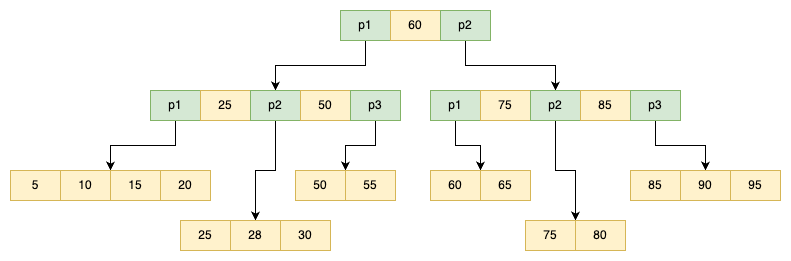

The diagram above was exported from draw.io. Its source (the exported page's mxGraphModel, read from the mxfile embedded in the PNG):
<mxGraphModel dx="1830" dy="1534" grid="1" gridSize="10" guides="1" tooltips="1" connect="1" arrows="1" fold="1" page="1" pageScale="1" pageWidth="850" pageHeight="1100" math="0" shadow="0">
  <root>
    <mxCell id="0" />
    <mxCell id="1" parent="0" />
    <mxCell id="2" style="edgeStyle=orthogonalEdgeStyle;rounded=0;orthogonalLoop=1;jettySize=auto;html=1;exitX=0.5;exitY=1;exitDx=0;exitDy=0;entryX=0.5;entryY=0;entryDx=0;entryDy=0;" edge="1" source="3" target="11" parent="1">
      <mxGeometry relative="1" as="geometry" />
    </mxCell>
    <mxCell id="3" value="p1" style="rounded=0;whiteSpace=wrap;html=1;fillColor=#d5e8d4;strokeColor=#82b366;" vertex="1" parent="1">
      <mxGeometry x="270" y="1880" width="50" height="30" as="geometry" />
    </mxCell>
    <mxCell id="4" value="60" style="rounded=0;whiteSpace=wrap;html=1;fillColor=#fff2cc;strokeColor=#d6b656;" vertex="1" parent="1">
      <mxGeometry x="320" y="1880" width="50" height="30" as="geometry" />
    </mxCell>
    <mxCell id="5" style="edgeStyle=orthogonalEdgeStyle;rounded=0;orthogonalLoop=1;jettySize=auto;html=1;exitX=0.5;exitY=1;exitDx=0;exitDy=0;entryX=0.5;entryY=0;entryDx=0;entryDy=0;" edge="1" source="6" target="19" parent="1">
      <mxGeometry relative="1" as="geometry" />
    </mxCell>
    <mxCell id="6" value="p2" style="rounded=0;whiteSpace=wrap;html=1;fillColor=#d5e8d4;strokeColor=#82b366;" vertex="1" parent="1">
      <mxGeometry x="370" y="1880" width="50" height="30" as="geometry" />
    </mxCell>
    <mxCell id="7" style="edgeStyle=orthogonalEdgeStyle;rounded=0;orthogonalLoop=1;jettySize=auto;html=1;exitX=0.5;exitY=1;exitDx=0;exitDy=0;entryX=0;entryY=0;entryDx=0;entryDy=0;" edge="1" source="8" target="25" parent="1">
      <mxGeometry relative="1" as="geometry" />
    </mxCell>
    <mxCell id="8" value="p1" style="rounded=0;whiteSpace=wrap;html=1;fillColor=#d5e8d4;strokeColor=#82b366;" vertex="1" parent="1">
      <mxGeometry x="80" y="1960" width="50" height="30" as="geometry" />
    </mxCell>
    <mxCell id="9" value="25" style="rounded=0;whiteSpace=wrap;html=1;fillColor=#fff2cc;strokeColor=#d6b656;" vertex="1" parent="1">
      <mxGeometry x="130" y="1960" width="50" height="30" as="geometry" />
    </mxCell>
    <mxCell id="10" style="edgeStyle=orthogonalEdgeStyle;rounded=0;orthogonalLoop=1;jettySize=auto;html=1;exitX=0.5;exitY=1;exitDx=0;exitDy=0;entryX=0.5;entryY=0;entryDx=0;entryDy=0;" edge="1" source="11" target="28" parent="1">
      <mxGeometry relative="1" as="geometry" />
    </mxCell>
    <mxCell id="11" value="p2" style="rounded=0;whiteSpace=wrap;html=1;fillColor=#d5e8d4;strokeColor=#82b366;" vertex="1" parent="1">
      <mxGeometry x="180" y="1960" width="50" height="30" as="geometry" />
    </mxCell>
    <mxCell id="12" value="50" style="rounded=0;whiteSpace=wrap;html=1;fillColor=#fff2cc;strokeColor=#d6b656;" vertex="1" parent="1">
      <mxGeometry x="230" y="1960" width="50" height="30" as="geometry" />
    </mxCell>
    <mxCell id="13" style="edgeStyle=orthogonalEdgeStyle;rounded=0;orthogonalLoop=1;jettySize=auto;html=1;exitX=0.5;exitY=1;exitDx=0;exitDy=0;entryX=0;entryY=0;entryDx=0;entryDy=0;" edge="1" source="14" target="31" parent="1">
      <mxGeometry relative="1" as="geometry" />
    </mxCell>
    <mxCell id="14" value="p3" style="rounded=0;whiteSpace=wrap;html=1;fillColor=#d5e8d4;strokeColor=#82b366;" vertex="1" parent="1">
      <mxGeometry x="280" y="1960" width="50" height="30" as="geometry" />
    </mxCell>
    <mxCell id="15" style="edgeStyle=orthogonalEdgeStyle;rounded=0;orthogonalLoop=1;jettySize=auto;html=1;exitX=0.5;exitY=1;exitDx=0;exitDy=0;entryX=0;entryY=0;entryDx=0;entryDy=0;" edge="1" source="16" target="33" parent="1">
      <mxGeometry relative="1" as="geometry" />
    </mxCell>
    <mxCell id="16" value="p1" style="rounded=0;whiteSpace=wrap;html=1;fillColor=#d5e8d4;strokeColor=#82b366;" vertex="1" parent="1">
      <mxGeometry x="360" y="1960" width="50" height="30" as="geometry" />
    </mxCell>
    <mxCell id="17" value="75" style="rounded=0;whiteSpace=wrap;html=1;fillColor=#fff2cc;strokeColor=#d6b656;" vertex="1" parent="1">
      <mxGeometry x="410" y="1960" width="50" height="30" as="geometry" />
    </mxCell>
    <mxCell id="18" style="edgeStyle=orthogonalEdgeStyle;rounded=0;orthogonalLoop=1;jettySize=auto;html=1;exitX=0.5;exitY=1;exitDx=0;exitDy=0;entryX=0;entryY=0;entryDx=0;entryDy=0;" edge="1" source="19" target="35" parent="1">
      <mxGeometry relative="1" as="geometry" />
    </mxCell>
    <mxCell id="19" value="p2" style="rounded=0;whiteSpace=wrap;html=1;fillColor=#d5e8d4;strokeColor=#82b366;" vertex="1" parent="1">
      <mxGeometry x="460" y="1960" width="50" height="30" as="geometry" />
    </mxCell>
    <mxCell id="20" value="85" style="rounded=0;whiteSpace=wrap;html=1;fillColor=#fff2cc;strokeColor=#d6b656;" vertex="1" parent="1">
      <mxGeometry x="510" y="1960" width="50" height="30" as="geometry" />
    </mxCell>
    <mxCell id="21" style="edgeStyle=orthogonalEdgeStyle;rounded=0;orthogonalLoop=1;jettySize=auto;html=1;exitX=0.5;exitY=1;exitDx=0;exitDy=0;entryX=0.5;entryY=0;entryDx=0;entryDy=0;" edge="1" source="22" target="37" parent="1">
      <mxGeometry relative="1" as="geometry" />
    </mxCell>
    <mxCell id="22" value="p3" style="rounded=0;whiteSpace=wrap;html=1;fillColor=#d5e8d4;strokeColor=#82b366;" vertex="1" parent="1">
      <mxGeometry x="560" y="1960" width="50" height="30" as="geometry" />
    </mxCell>
    <mxCell id="23" value="5" style="rounded=0;whiteSpace=wrap;html=1;fillColor=#fff2cc;strokeColor=#d6b656;" vertex="1" parent="1">
      <mxGeometry x="-60" y="2040" width="50" height="30" as="geometry" />
    </mxCell>
    <mxCell id="24" value="10" style="rounded=0;whiteSpace=wrap;html=1;fillColor=#fff2cc;strokeColor=#d6b656;" vertex="1" parent="1">
      <mxGeometry x="-10" y="2040" width="50" height="30" as="geometry" />
    </mxCell>
    <mxCell id="25" value="15" style="rounded=0;whiteSpace=wrap;html=1;fillColor=#fff2cc;strokeColor=#d6b656;" vertex="1" parent="1">
      <mxGeometry x="40" y="2040" width="50" height="30" as="geometry" />
    </mxCell>
    <mxCell id="26" value="20" style="rounded=0;whiteSpace=wrap;html=1;fillColor=#fff2cc;strokeColor=#d6b656;" vertex="1" parent="1">
      <mxGeometry x="90" y="2040" width="50" height="30" as="geometry" />
    </mxCell>
    <mxCell id="27" value="25" style="rounded=0;whiteSpace=wrap;html=1;fillColor=#fff2cc;strokeColor=#d6b656;" vertex="1" parent="1">
      <mxGeometry x="110" y="2090" width="50" height="30" as="geometry" />
    </mxCell>
    <mxCell id="28" value="28" style="rounded=0;whiteSpace=wrap;html=1;fillColor=#fff2cc;strokeColor=#d6b656;" vertex="1" parent="1">
      <mxGeometry x="160" y="2090" width="50" height="30" as="geometry" />
    </mxCell>
    <mxCell id="29" value="30" style="rounded=0;whiteSpace=wrap;html=1;fillColor=#fff2cc;strokeColor=#d6b656;" vertex="1" parent="1">
      <mxGeometry x="210" y="2090" width="50" height="30" as="geometry" />
    </mxCell>
    <mxCell id="30" value="50" style="rounded=0;whiteSpace=wrap;html=1;fillColor=#fff2cc;strokeColor=#d6b656;" vertex="1" parent="1">
      <mxGeometry x="225" y="2040" width="50" height="30" as="geometry" />
    </mxCell>
    <mxCell id="31" value="55" style="rounded=0;whiteSpace=wrap;html=1;fillColor=#fff2cc;strokeColor=#d6b656;" vertex="1" parent="1">
      <mxGeometry x="275" y="2040" width="50" height="30" as="geometry" />
    </mxCell>
    <mxCell id="32" value="60" style="rounded=0;whiteSpace=wrap;html=1;fillColor=#fff2cc;strokeColor=#d6b656;" vertex="1" parent="1">
      <mxGeometry x="360" y="2040" width="50" height="30" as="geometry" />
    </mxCell>
    <mxCell id="33" value="65" style="rounded=0;whiteSpace=wrap;html=1;fillColor=#fff2cc;strokeColor=#d6b656;" vertex="1" parent="1">
      <mxGeometry x="410" y="2040" width="50" height="30" as="geometry" />
    </mxCell>
    <mxCell id="34" value="75" style="rounded=0;whiteSpace=wrap;html=1;fillColor=#fff2cc;strokeColor=#d6b656;" vertex="1" parent="1">
      <mxGeometry x="455" y="2090" width="50" height="30" as="geometry" />
    </mxCell>
    <mxCell id="35" value="80" style="rounded=0;whiteSpace=wrap;html=1;fillColor=#fff2cc;strokeColor=#d6b656;" vertex="1" parent="1">
      <mxGeometry x="505" y="2090" width="50" height="30" as="geometry" />
    </mxCell>
    <mxCell id="36" value="85" style="rounded=0;whiteSpace=wrap;html=1;fillColor=#fff2cc;strokeColor=#d6b656;" vertex="1" parent="1">
      <mxGeometry x="560" y="2040" width="50" height="30" as="geometry" />
    </mxCell>
    <mxCell id="37" value="90" style="rounded=0;whiteSpace=wrap;html=1;fillColor=#fff2cc;strokeColor=#d6b656;" vertex="1" parent="1">
      <mxGeometry x="610" y="2040" width="50" height="30" as="geometry" />
    </mxCell>
    <mxCell id="38" value="95" style="rounded=0;whiteSpace=wrap;html=1;fillColor=#fff2cc;strokeColor=#d6b656;" vertex="1" parent="1">
      <mxGeometry x="660" y="2040" width="50" height="30" as="geometry" />
    </mxCell>
  </root>
</mxGraphModel>